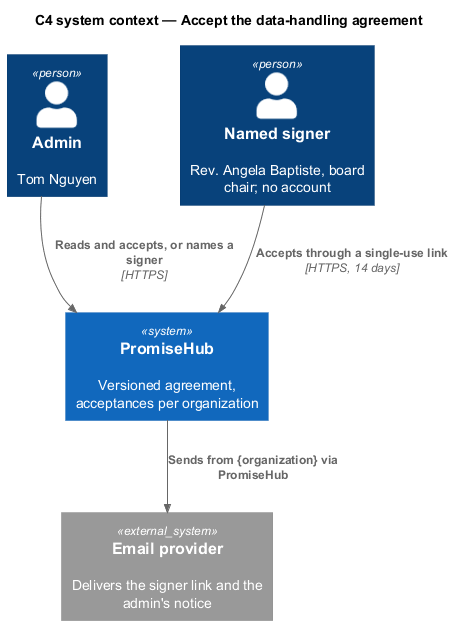

The diagram above was rendered by PlantUML. Its source (embedded in the PNG):
@startuml
!include <C4/C4_Context>
title C4 system context — Accept the data-handling agreement
Person(admin, "Admin", "Tom Nguyen")
Person(signer, "Named signer", "Rev. Angela Baptiste, board chair; no account")
System(ph, "PromiseHub", "Versioned agreement, acceptances per organization")
System_Ext(mail, "Email provider", "Delivers the signer link and the admin's notice")
Rel(admin, ph, "Reads and accepts, or names a signer", "HTTPS")
Rel(signer, ph, "Accepts through a single-use link", "HTTPS, 14 days")
Rel(ph, mail, "Sends from {organization} via PromiseHub")
@enduml